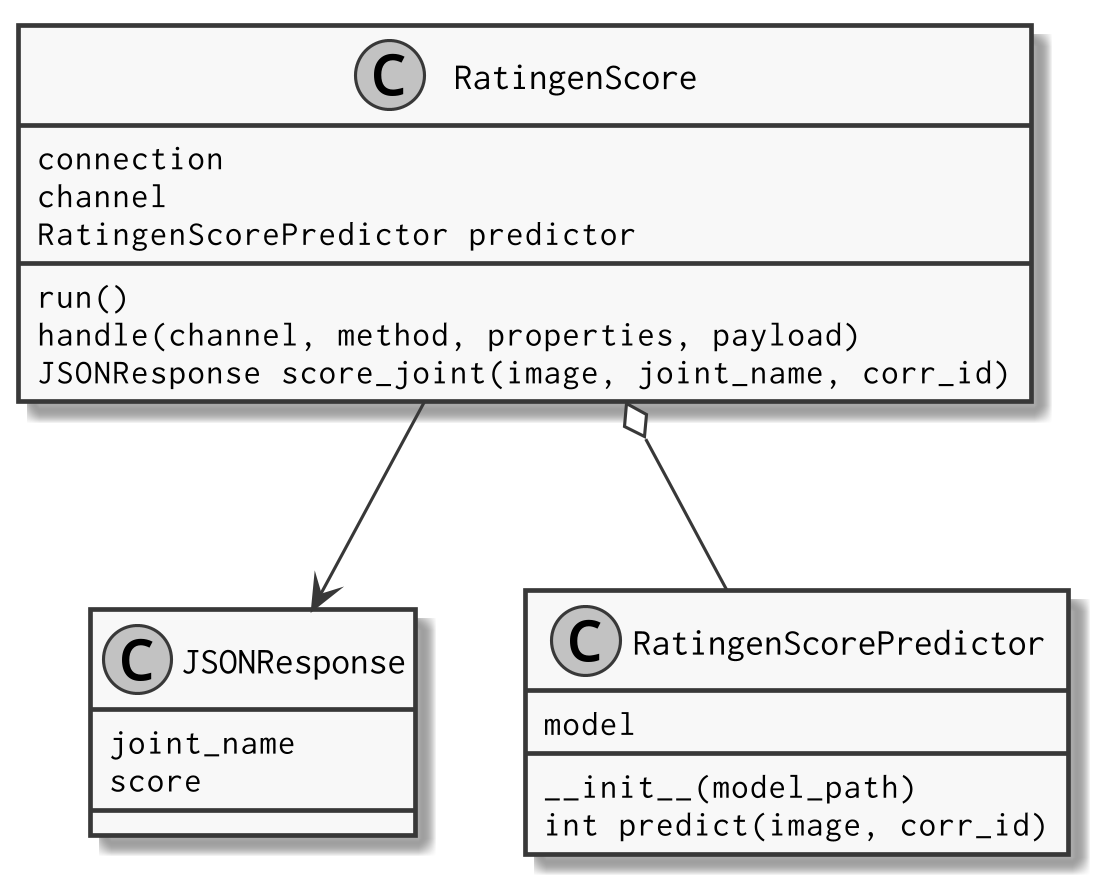

The diagram above was rendered by PlantUML. Its source (embedded in the PNG):
@startuml

skinparam monochrome true
skinparam defaultFontName Inconsolata
skinparam dpi 300

class JSONResponse {
    {field} joint_name
    {field} score
}

class RatingenScore {
    {field} connection
    {field} channel
    {field} RatingenScorePredictor predictor
    {method} run()
    {method} handle(channel, method, properties, payload)
    {method} JSONResponse score_joint(image, joint_name, corr_id)
}

class RatingenScorePredictor {
    {field} model
    {method} __init__(model_path)
    {method} int predict(image, corr_id)
}

RatingenScore --> JSONResponse
RatingenScore o-- RatingenScorePredictor

@enduml